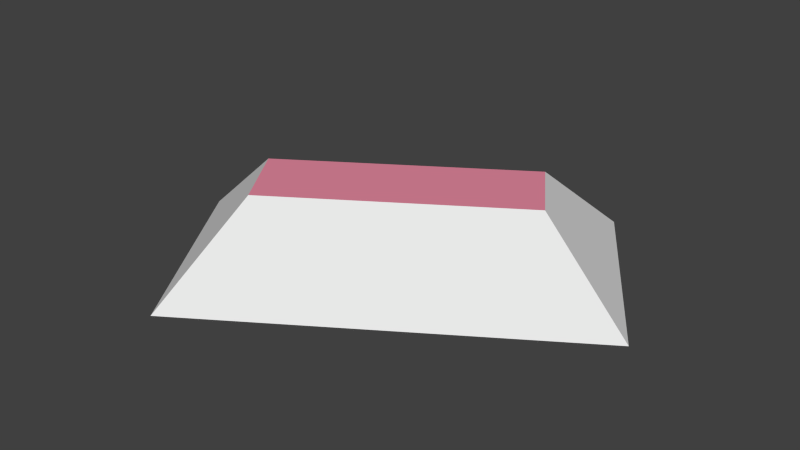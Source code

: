 # Source: klondike.blend  (saved by Blender 2.67.0; exported with 4.5.12 LTS)
import bpy
from mathutils import Matrix  # noqa: F401  (used for matrix-valued properties, if any)

bpy.ops.wm.read_factory_settings(use_empty=True)
scene = bpy.context.scene
scene.name = 'Scene'

# ---- collections
col_collection_1 = bpy.data.collections.new('Collection 1'); scene.collection.children.link(col_collection_1)

# ---- materials (node trees are filled in below, after node groups)
mat_firstobjectmaterial = bpy.data.materials.new('firstObjectMaterial')
mat_firstobjectmaterial.alpha_threshold = 0.0
mat_firstobjectmaterial.use_transparent_shadow = False
mat_firstobjectmaterial.roughness = 0.5
mat_firstobjectmaterial.line_color = (0.0, 0.0, 0.0, 1.0)
mat_secondobjectmaterial = bpy.data.materials.new('secondObjectMaterial')
mat_secondobjectmaterial.alpha_threshold = 0.0
mat_secondobjectmaterial.use_transparent_shadow = False
mat_secondobjectmaterial.diffuse_color = (0.8, 0.2561, 0.3586, 1.0)
mat_secondobjectmaterial.roughness = 0.5
mat_secondobjectmaterial.line_color = (0.0, 0.0, 0.0, 1.0)

# ---- material node trees

# ---- world
world_world = bpy.data.worlds.new('World'); scene.world = world_world
world_world.color = (0.05088, 0.05088, 0.05088)
world_world.use_sun_shadow = False
world_world.sun_shadow_jitter_overblur = 0.0
world_world.cycles.sampling_method = 'MANUAL'
world_world.cycles.sample_map_resolution = 256

# ---- meshes
me_klondike_mesh = bpy.data.meshes.new('Klondike_Mesh')
me_klondike_mesh.from_pydata([(-0.09652, -0.1842, 0.0), (-0.2075, -0.01401, 0.0), (0.09652, 0.1842, 0.0), (0.2075, 0.01401, 0.0), (-0.07737, -0.09327, 0.0755), (-0.1166, -0.03316, 0.0755), (0.07737, 0.09327, 0.0755), (0.1166, 0.03316, 0.0755)], [], [(4, 5, 1, 0), (5, 6, 2, 1), (6, 7, 3, 2), (7, 4, 0, 3), (7, 6, 5, 4)])
me_klondike_mesh.polygons.foreach_set('material_index', [0, 0, 0, 0, 1])
me_klondike_mesh.materials.append(mat_firstobjectmaterial)
me_klondike_mesh.materials.append(mat_secondobjectmaterial)
me_klondike_mesh.use_remesh_preserve_volume = False
me_klondike_mesh.use_remesh_preserve_attributes = False
me_klondike_mesh.use_mirror_vertex_groups = False
me_klondike_mesh.update()

# ---- objects
ob_klondike = bpy.data.objects.new('Klondike', me_klondike_mesh)

# ---- transforms, parenting, visibility, modifiers, constraints
ob_klondike.location = (0.0, 0.0, 0.0)
ob_klondike.lineart.crease_threshold = 0.0

# ---- collection membership
col_collection_1.objects.link(ob_klondike)

# ---- scene / render settings (as saved in the file)
scene.frame_start = 1; scene.frame_end = 398; scene.frame_set(1)
scene.render.engine = 'BLENDER_EEVEE_NEXT'
scene.render.image_settings.color_mode = 'RGB'
scene.render.image_settings.compression = 90
scene.render.resolution_x = 640
scene.render.resolution_y = 360
scene.render.dither_intensity = 0.0
scene.cycles.use_denoising = False
scene.cycles.samples = 10
scene.cycles.sampling_pattern = 'TABULATED_SOBOL'
scene.cycles.light_sampling_threshold = 0.0
scene.cycles.use_adaptive_sampling = False
scene.cycles.use_light_tree = False
scene.cycles.blur_glossy = 0.0
scene.cycles.volume_bounces = 1
scene.cycles.pixel_filter_type = 'GAUSSIAN'
scene.cycles.sample_clamp_indirect = 0.0
scene.view_settings.view_transform = 'Standard'
bpy.context.view_layer.update()

# ---- added for rendering (the .blend has no active camera and no usable light): camera, sun
cam_auto = bpy.data.cameras.new('AutoCamera')
cam_auto.lens = 50.0
cam_auto.sensor_width = 36.0
cam_auto.clip_end = 1000.0
ob_auto_camera = bpy.data.objects.new('AutoCamera', cam_auto)
scene.collection.objects.link(ob_auto_camera)
ob_auto_camera.location = (0.518113, -0.621735, 0.452242)
ob_auto_camera.rotation_euler = (1.09748, -7.21219e-08, 0.694738)
scene.camera = ob_auto_camera
light_auto_sun = bpy.data.lights.new('AutoSun', 'SUN')
light_auto_sun.energy = 3.0
light_auto_sun.angle = 0.0523599
ob_auto_sun = bpy.data.objects.new('AutoSun', light_auto_sun)
scene.collection.objects.link(ob_auto_sun)
ob_auto_sun.rotation_euler = (0.872665, 0.174533, 0.523599)
bpy.context.view_layer.update()
